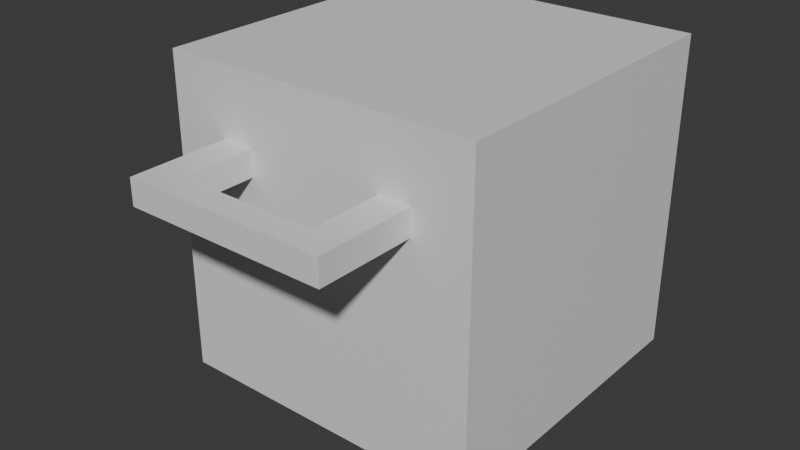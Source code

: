 # Source: File_cabinet.blend  (saved by Blender 4.4.32; exported with 4.5.12 LTS)
import bpy
from mathutils import Matrix  # noqa: F401  (used for matrix-valued properties, if any)

bpy.ops.wm.read_factory_settings(use_empty=True)
scene = bpy.context.scene
scene.name = 'Scene'

# ---- collections
col_collection = bpy.data.collections.new('Collection'); scene.collection.children.link(col_collection)

# ---- materials (node trees are filled in below, after node groups)
mat_material_001 = bpy.data.materials.new('Material.001')

# ---- material node trees
mat_material_001.use_nodes = True; mat_material_001.node_tree.nodes.clear()
_N = mat_material_001.node_tree.nodes; _L = mat_material_001.node_tree.links
n0 = _N.new('ShaderNodeBsdfPrincipled'); n0.name = 'Principled BSDF'; n0.location = (10, 300)
n1 = _N.new('ShaderNodeOutputMaterial'); n1.name = 'Material Output'; n1.location = (300, 300)
_L.new(n0.outputs[0], n1.inputs[0])
n1.is_active_output = True

# ---- world
world_world = bpy.data.worlds.new('World'); scene.world = world_world
world_world.use_nodes = True; world_world.node_tree.nodes.clear()
_N = world_world.node_tree.nodes; _L = world_world.node_tree.links
n0 = _N.new('ShaderNodeOutputWorld'); n0.name = 'World Output'; n0.location = (300, 300)
n1 = _N.new('ShaderNodeBackground'); n1.name = 'Background'; n1.location = (10, 300)
n1.inputs[0].default_value = (0.05088, 0.05088, 0.05088, 1.0)
_L.new(n1.outputs[0], n0.inputs[0])
n0.is_active_output = True
world_world.color = (0.05088, 0.05088, 0.05088)
world_world.sun_shadow_jitter_overblur = 0.0

# ---- meshes
me_cube_003 = bpy.data.meshes.new('Cube.003')
me_cube_003.from_pydata([(1.0, -1.0, -1.0), (1.0, -1.0, 1.0), (1.0, 1.0, -1.0), (1.0, 1.0, 1.0), (0.637, -1.0, 1.0), (0.4332, -1.0, 1.0), (0.637, -1.0, 0.4107), (0.4332, -1.0, 0.4107), (0.637, -1.0, 0.5729), (0.4332, -1.0, 0.5729), (0.637, -1.624, 0.4107), (0.4332, -1.624, 0.4107), (0.637, -1.624, 0.5729), (0.4332, -1.624, 0.5729), (0.637, -1.456, 0.5729), (0.637, -1.456, 0.4107), (0.4332, -1.456, 0.4107), (0.4332, -1.456, 0.5729), (0.0, -1.624, 0.5729), (0.0, -1.624, 0.4107), (0.0, -1.456, 0.5729), (0.0, -1.456, 0.4107), (-1.0, -1.0, -1.0), (-1.0, -1.0, 1.0), (-1.0, 1.0, -1.0), (-1.0, 1.0, 1.0), (-0.637, -1.0, 1.0), (-0.4332, -1.0, 1.0), (-0.637, -1.0, 0.4107), (-0.4332, -1.0, 0.4107), (-0.637, -1.0, 0.5729), (-0.4332, -1.0, 0.5729), (-0.637, -1.624, 0.4107), (-0.637, -1.624, 0.5729), (-0.637, -1.456, 0.5729), (-0.637, -1.456, 0.4107), (-0.4332, -1.456, 0.4107), (-0.4332, -1.624, 0.5729), (-0.4332, -1.624, 0.4107), (-0.4332, -1.456, 0.5729)], [], [(23, 25, 24, 22), (25, 3, 2, 24), (8, 4, 5, 9), (14, 17, 13, 12), (10, 12, 13, 11), (16, 15, 10, 11), (15, 14, 12, 10), (9, 7, 16, 17), (6, 8, 14, 15), (7, 6, 15, 16), (8, 9, 17, 14), (16, 11, 19, 21), (11, 13, 18, 19), (17, 16, 21, 20), (13, 17, 20, 18), (26, 27, 5, 4, 1, 3, 25, 23), (28, 30, 26, 23, 22, 0, 1, 4, 8, 6, 7, 29), (30, 31, 27, 26), (34, 33, 37, 39), (0, 22, 24, 2), (32, 38, 37, 33), (36, 38, 32, 35), (35, 32, 33, 34), (31, 39, 36, 29), (28, 35, 34, 30), (29, 36, 35, 28), (30, 34, 39, 31), (36, 21, 19, 38), (38, 19, 18, 37), (39, 20, 21, 36), (37, 18, 20, 39), (2, 3, 1, 0), (29, 7, 9, 31), (31, 9, 5, 27)])
_uv = me_cube_003.uv_layers.new(name='UVMap')
_uv.uv.foreach_set('vector', [0.3335, 0.7533, 0.3335, 0.4203, 0.6665, 0.4203, 0.6665, 0.7533, 0.4648, 0.3331, 0.4648, 0.0002048, 0.7977, 0.0002048, 0.7977, 0.3331, 0.2727, 0.595, 0.2727, 0.6661, 0.2388, 0.6661, 0.2388, 0.595, 0.3884, 0.104, 0.3884, 0.138, 0.3606, 0.138, 0.3606, 0.104, 0.3335, 0.104, 0.3606, 0.104, 0.3606, 0.138, 0.3335, 0.138, 0.9015, 0.03414, 0.9015, 0.0002048, 0.9294, 0.0002048, 0.9294, 0.03414, 0.3335, 0.07615, 0.3606, 0.07615, 0.3606, 0.104, 0.3335, 0.104, 0.7981, 0.0002048, 0.8251, 0.0002048, 0.8251, 0.07615, 0.7981, 0.07615, 0.3335, 0.0002048, 0.3606, 0.0002048, 0.3606, 0.07615, 0.3335, 0.07615, 0.8255, 0.03414, 0.8255, 0.0002048, 0.9015, 0.0002048, 0.9015, 0.03414, 0.4644, 0.104, 0.4644, 0.138, 0.3884, 0.138, 0.3884, 0.104, 0.9015, 0.03414, 0.9294, 0.03414, 0.9294, 0.1062, 0.9015, 0.1062, 0.3335, 0.138, 0.3606, 0.138, 0.3606, 0.2101, 0.3335, 0.2101, 0.7981, 0.07615, 0.8251, 0.07615, 0.8251, 0.1483, 0.7981, 0.1483, 0.3606, 0.138, 0.3884, 0.138, 0.3884, 0.2101, 0.3606, 0.2101, 0.06064, 0.6661, 0.09457, 0.6661, 0.2388, 0.6661, 0.2727, 0.6661, 0.3331, 0.6661, 0.3331, 0.999, 0.0002158, 0.999, 0.0002137, 0.6661, 0.06063, 0.568, 0.06064, 0.595, 0.06064, 0.6661, 0.0002137, 0.6661, 0.0002048, 0.3331, 0.3331, 0.3331, 0.3331, 0.6661, 0.2727, 0.6661, 0.2727, 0.595, 0.2727, 0.568, 0.2388, 0.5679, 0.09456, 0.5679, 0.06064, 0.595, 0.09458, 0.595, 0.09457, 0.6661, 0.06064, 0.6661, 0.3884, 0.3161, 0.3606, 0.3161, 0.3606, 0.2822, 0.3884, 0.2822, 0.3331, 0.3331, 0.0002048, 0.3331, 0.0002048, 0.0002048, 0.3331, 0.0002048, 0.3335, 0.3161, 0.3335, 0.2822, 0.3606, 0.2822, 0.3606, 0.3161, 0.9015, 0.1783, 0.9294, 0.1783, 0.9294, 0.2123, 0.9015, 0.2123, 0.3335, 0.344, 0.3335, 0.3161, 0.3606, 0.3161, 0.3606, 0.344, 0.7981, 0.2963, 0.7981, 0.2204, 0.8251, 0.2204, 0.8251, 0.2963, 0.3335, 0.4199, 0.3335, 0.344, 0.3606, 0.344, 0.3606, 0.4199, 0.8255, 0.1783, 0.9015, 0.1783, 0.9015, 0.2123, 0.8255, 0.2123, 0.4644, 0.3161, 0.3884, 0.3161, 0.3884, 0.2822, 0.4644, 0.2822, 0.9015, 0.1783, 0.9015, 0.1062, 0.9294, 0.1062, 0.9294, 0.1783, 0.3335, 0.2822, 0.3335, 0.2101, 0.3606, 0.2101, 0.3606, 0.2822, 0.7981, 0.2204, 0.7981, 0.1483, 0.8251, 0.1483, 0.8251, 0.2204, 0.3606, 0.2822, 0.3606, 0.2101, 0.3884, 0.2101, 0.3884, 0.2822, 0.9998, 0.4203, 0.9998, 0.7533, 0.6669, 0.7533, 0.6669, 0.4203, 0.09461, 0.568, 0.2388, 0.568, 0.2388, 0.595, 0.09458, 0.595, 0.09458, 0.595, 0.2388, 0.595, 0.2388, 0.6661, 0.09457, 0.6661])
me_cube_003.materials.append(mat_material_001)
me_cube_003.update()

# ---- objects
ob_cube = bpy.data.objects.new('Cube', me_cube_003)

# ---- transforms, parenting, visibility, modifiers, constraints
ob_cube.location = (0.0, 0.0, 1.138)

# ---- collection membership
col_collection.objects.link(ob_cube)

# ---- scene / render settings (as saved in the file)
scene.frame_start = 1; scene.frame_end = 250; scene.frame_set(1)
scene.render.engine = 'BLENDER_EEVEE_NEXT'
bpy.context.view_layer.update()

# ---- added for rendering (the .blend has no active camera and no usable light): camera, sun
cam_auto = bpy.data.cameras.new('AutoCamera')
cam_auto.lens = 50.0
cam_auto.sensor_width = 36.0
cam_auto.clip_end = 1000.0
ob_auto_camera = bpy.data.objects.new('AutoCamera', cam_auto)
scene.collection.objects.link(ob_auto_camera)
ob_auto_camera.location = (3.56948, -4.59524, 3.99354)
ob_auto_camera.rotation_euler = (1.09748, -7.21219e-08, 0.694738)
scene.camera = ob_auto_camera
light_auto_sun = bpy.data.lights.new('AutoSun', 'SUN')
light_auto_sun.energy = 3.0
light_auto_sun.angle = 0.0523599
ob_auto_sun = bpy.data.objects.new('AutoSun', light_auto_sun)
scene.collection.objects.link(ob_auto_sun)
ob_auto_sun.rotation_euler = (0.872665, 0.174533, 0.523599)
bpy.context.view_layer.update()
